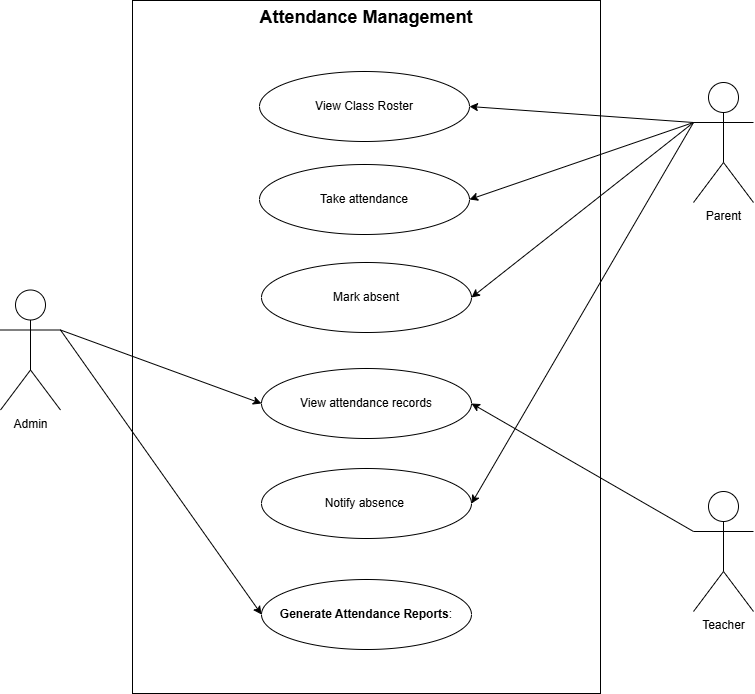

The diagram above was exported from draw.io. Its source (the exported page's mxGraphModel, read from the mxfile embedded in the PNG):
<mxGraphModel dx="1546" dy="706" grid="0" gridSize="10" guides="1" tooltips="1" connect="1" arrows="1" fold="1" page="1" pageScale="1" pageWidth="850" pageHeight="1100" math="0" shadow="0">
  <root>
    <mxCell id="0" />
    <mxCell id="1" parent="0" />
    <mxCell id="Cj7MD_1EKqyymugiLSzy-1" value="&lt;b&gt;&lt;font style=&quot;font-size: 18px;&quot;&gt;Attendance Management&lt;/font&gt;&lt;/b&gt;" style="rounded=0;whiteSpace=wrap;html=1;align=center;verticalAlign=top;" parent="1" vertex="1">
      <mxGeometry x="177" y="40" width="468" height="693" as="geometry" />
    </mxCell>
    <mxCell id="Cj7MD_1EKqyymugiLSzy-2" value="Mark absent" style="ellipse;whiteSpace=wrap;html=1;" parent="1" vertex="1">
      <mxGeometry x="306" y="302" width="210" height="70" as="geometry" />
    </mxCell>
    <mxCell id="RQ9UMLMvjJzwKLKsueB3-31" style="edgeStyle=none;shape=connector;rounded=0;orthogonalLoop=1;jettySize=auto;html=1;exitX=1;exitY=0.3333333333333333;exitDx=0;exitDy=0;exitPerimeter=0;entryX=0;entryY=0.5;entryDx=0;entryDy=0;strokeColor=default;align=center;verticalAlign=middle;fontFamily=Helvetica;fontSize=11;fontColor=default;labelBackgroundColor=default;endArrow=classic;" edge="1" parent="1" source="Cj7MD_1EKqyymugiLSzy-14" target="RQ9UMLMvjJzwKLKsueB3-3">
      <mxGeometry relative="1" as="geometry" />
    </mxCell>
    <mxCell id="RQ9UMLMvjJzwKLKsueB3-33" style="edgeStyle=none;shape=connector;rounded=0;orthogonalLoop=1;jettySize=auto;html=1;exitX=1;exitY=0.3333333333333333;exitDx=0;exitDy=0;exitPerimeter=0;entryX=0;entryY=0.5;entryDx=0;entryDy=0;strokeColor=default;align=center;verticalAlign=middle;fontFamily=Helvetica;fontSize=11;fontColor=default;labelBackgroundColor=default;endArrow=classic;" edge="1" parent="1" source="Cj7MD_1EKqyymugiLSzy-14" target="RQ9UMLMvjJzwKLKsueB3-23">
      <mxGeometry relative="1" as="geometry" />
    </mxCell>
    <mxCell id="Cj7MD_1EKqyymugiLSzy-14" value="Admin" style="shape=umlActor;verticalLabelPosition=bottom;verticalAlign=top;html=1;outlineConnect=0;" parent="1" vertex="1">
      <mxGeometry x="45" y="329.5" width="60" height="120" as="geometry" />
    </mxCell>
    <mxCell id="RQ9UMLMvjJzwKLKsueB3-27" style="edgeStyle=none;shape=connector;rounded=0;orthogonalLoop=1;jettySize=auto;html=1;exitX=0;exitY=0.3333333333333333;exitDx=0;exitDy=0;exitPerimeter=0;entryX=1;entryY=0.5;entryDx=0;entryDy=0;strokeColor=default;align=center;verticalAlign=middle;fontFamily=Helvetica;fontSize=11;fontColor=default;labelBackgroundColor=default;endArrow=classic;" edge="1" parent="1" source="Cj7MD_1EKqyymugiLSzy-28" target="RQ9UMLMvjJzwKLKsueB3-1">
      <mxGeometry relative="1" as="geometry" />
    </mxCell>
    <mxCell id="RQ9UMLMvjJzwKLKsueB3-28" style="edgeStyle=none;shape=connector;rounded=0;orthogonalLoop=1;jettySize=auto;html=1;exitX=0;exitY=0.3333333333333333;exitDx=0;exitDy=0;exitPerimeter=0;entryX=1;entryY=0.5;entryDx=0;entryDy=0;strokeColor=default;align=center;verticalAlign=middle;fontFamily=Helvetica;fontSize=11;fontColor=default;labelBackgroundColor=default;endArrow=classic;" edge="1" parent="1" source="Cj7MD_1EKqyymugiLSzy-28" target="RQ9UMLMvjJzwKLKsueB3-2">
      <mxGeometry relative="1" as="geometry" />
    </mxCell>
    <mxCell id="RQ9UMLMvjJzwKLKsueB3-29" style="edgeStyle=none;shape=connector;rounded=0;orthogonalLoop=1;jettySize=auto;html=1;exitX=0;exitY=0.3333333333333333;exitDx=0;exitDy=0;exitPerimeter=0;entryX=1;entryY=0.5;entryDx=0;entryDy=0;strokeColor=default;align=center;verticalAlign=middle;fontFamily=Helvetica;fontSize=11;fontColor=default;labelBackgroundColor=default;endArrow=classic;" edge="1" parent="1" source="Cj7MD_1EKqyymugiLSzy-28" target="Cj7MD_1EKqyymugiLSzy-2">
      <mxGeometry relative="1" as="geometry" />
    </mxCell>
    <mxCell id="RQ9UMLMvjJzwKLKsueB3-32" style="edgeStyle=none;shape=connector;rounded=0;orthogonalLoop=1;jettySize=auto;html=1;exitX=0;exitY=0.3333333333333333;exitDx=0;exitDy=0;exitPerimeter=0;entryX=1;entryY=0.5;entryDx=0;entryDy=0;strokeColor=default;align=center;verticalAlign=middle;fontFamily=Helvetica;fontSize=11;fontColor=default;labelBackgroundColor=default;endArrow=classic;" edge="1" parent="1" source="Cj7MD_1EKqyymugiLSzy-28" target="RQ9UMLMvjJzwKLKsueB3-13">
      <mxGeometry relative="1" as="geometry" />
    </mxCell>
    <mxCell id="Cj7MD_1EKqyymugiLSzy-28" value="Parent" style="shape=umlActor;verticalLabelPosition=bottom;verticalAlign=top;html=1;outlineConnect=0;" parent="1" vertex="1">
      <mxGeometry x="738" y="122" width="60" height="120" as="geometry" />
    </mxCell>
    <mxCell id="RQ9UMLMvjJzwKLKsueB3-1" value="View Class Roster" style="ellipse;whiteSpace=wrap;html=1;" vertex="1" parent="1">
      <mxGeometry x="304" y="111" width="210" height="70" as="geometry" />
    </mxCell>
    <mxCell id="RQ9UMLMvjJzwKLKsueB3-2" value="Take attendance" style="ellipse;whiteSpace=wrap;html=1;" vertex="1" parent="1">
      <mxGeometry x="304" y="204" width="210" height="70" as="geometry" />
    </mxCell>
    <mxCell id="RQ9UMLMvjJzwKLKsueB3-3" value="View attendance records" style="ellipse;whiteSpace=wrap;html=1;" vertex="1" parent="1">
      <mxGeometry x="306" y="408" width="210" height="70" as="geometry" />
    </mxCell>
    <mxCell id="RQ9UMLMvjJzwKLKsueB3-30" style="edgeStyle=none;shape=connector;rounded=0;orthogonalLoop=1;jettySize=auto;html=1;exitX=0;exitY=0.3333333333333333;exitDx=0;exitDy=0;exitPerimeter=0;entryX=1;entryY=0.5;entryDx=0;entryDy=0;strokeColor=default;align=center;verticalAlign=middle;fontFamily=Helvetica;fontSize=11;fontColor=default;labelBackgroundColor=default;endArrow=classic;" edge="1" parent="1" source="RQ9UMLMvjJzwKLKsueB3-10" target="RQ9UMLMvjJzwKLKsueB3-3">
      <mxGeometry relative="1" as="geometry" />
    </mxCell>
    <mxCell id="RQ9UMLMvjJzwKLKsueB3-10" value="Teacher&lt;div&gt;&lt;br&gt;&lt;/div&gt;" style="shape=umlActor;verticalLabelPosition=bottom;verticalAlign=top;html=1;outlineConnect=0;" vertex="1" parent="1">
      <mxGeometry x="738" y="531" width="60" height="120" as="geometry" />
    </mxCell>
    <mxCell id="RQ9UMLMvjJzwKLKsueB3-13" value="Notify absence&amp;nbsp;" style="ellipse;whiteSpace=wrap;html=1;" vertex="1" parent="1">
      <mxGeometry x="306" y="508" width="210" height="70" as="geometry" />
    </mxCell>
    <mxCell id="RQ9UMLMvjJzwKLKsueB3-23" value="&lt;strong data-end=&quot;1315&quot; data-start=&quot;1284&quot;&gt;Generate Attendance Reports&lt;/strong&gt;:" style="ellipse;whiteSpace=wrap;html=1;" vertex="1" parent="1">
      <mxGeometry x="306" y="619" width="210" height="70" as="geometry" />
    </mxCell>
  </root>
</mxGraphModel>